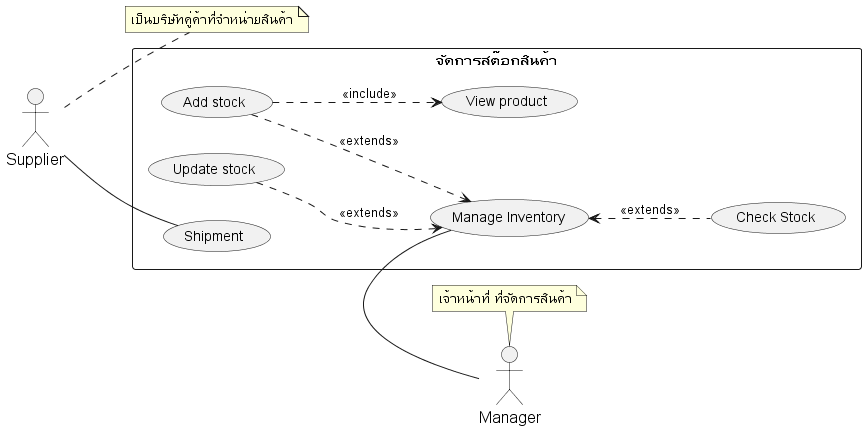

The diagram above was rendered by PlantUML. Its source (embedded in the PNG):
@startuml
'https://plantuml.com/usecase-diagram

skinparam sequence {
    ParticipantFontName Thai
    ParticipantFontSize 16
    ActorFontSize 16
    ActorFontName Thai
}
'skinparam linetype polyline
'skinparam linetype ortho

skinparam Participant{
    FontColor #efefef
    BorderColor #c0c0c0
}
skinparam Sequence{
    ParticipantBorderThickness .5
    LifeLineBorderColor #8a8a8a
}

left to right direction

' ออกใบสั่งของ การเช็คสินค้าและการทำรายงานต่างๆ
actor Manager as actorManager
note top of actorManager : เจ้าหน้าที่ ที่จัดการสินค้า
' =================== Supplier ===================
' role - เป็นบริษัทคู่ค้าที่จำหน่ายสินค้าหรือวัตถุดิบให้กับบริษัท
' duty - ขายและจัดส่งสินค้าตามใบสั่งของ
actor Supplier as actorSupplier
note right of actorSupplier : เป็นบริษัทคู่ค้าที่จำหน่ายสินค้า


rectangle "จัดการสต๊อกสินค้า" as manageStock {

    ' ================ Stock ================
    usecase (Manage Inventory) as (usecaseInventory)
    usecase (Check Stock) as (usecaseCheckStock)
    usecase (Add stock) as (usecaseAddStock)
    usecase (Update stock) as (usecaseUpdateStock)
    usecase (View product) as (usecaseViewProduct)

    ' ================ Shipment ================
    usecase (Shipment) as (usecaseShipment)


    ' ================ Stock ================
    actorSupplier -down- (usecaseShipment)
    (usecaseInventory) - actorManager

    (usecaseAddStock) ..> (usecaseInventory) : <<extends>>
    (usecaseAddStock) ..> (usecaseViewProduct) : <<include>>
    (usecaseUpdateStock) ..> (usecaseInventory) : <<extends>>
    (usecaseInventory) <.. (usecaseCheckStock) : <<extends>>



}

@enduml